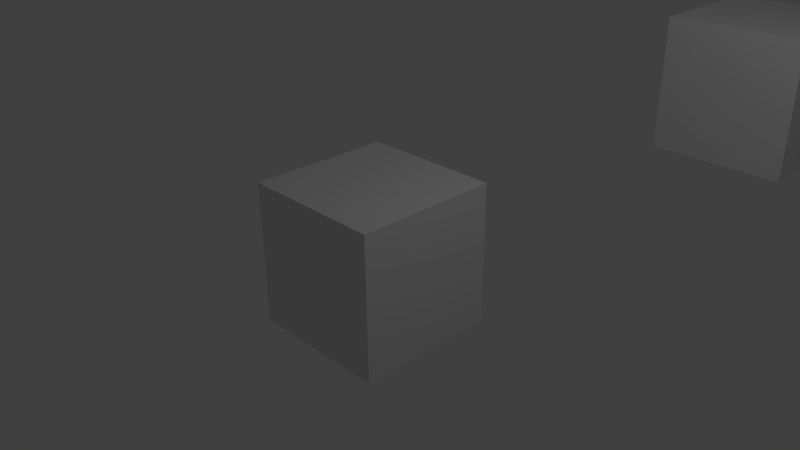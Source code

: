 # Source: Collision_Exercise.blend  (saved by Blender 2.77.0; exported with 4.5.12 LTS)
import bpy
from mathutils import Matrix  # noqa: F401  (used for matrix-valued properties, if any)

bpy.ops.wm.read_factory_settings(use_empty=True)
scene = bpy.context.scene
scene.name = 'Scene'

# ---- collections
col_collection_1 = bpy.data.collections.new('Collection 1'); scene.collection.children.link(col_collection_1)

# ---- materials (node trees are filled in below, after node groups)
mat_material = bpy.data.materials.new('Material')
mat_material.alpha_threshold = 0.0
mat_material.use_transparent_shadow = False
mat_material.roughness = 0.5
mat_material.line_color = (0.0, 0.0, 0.0, 1.0)

# ---- material node trees

# ---- world
world_world = bpy.data.worlds.new('World'); scene.world = world_world
world_world.color = (0.05088, 0.05088, 0.05088)
world_world.use_sun_shadow = False
world_world.sun_shadow_jitter_overblur = 0.0
world_world.cycles.sampling_method = 'MANUAL'

# ---- cameras
cam_camera = bpy.data.cameras.new('Camera')
cam_camera.clip_end = 100.0
cam_camera.lens = 35.0
cam_camera.sensor_width = 32.0
cam_camera.sensor_height = 18.0
cam_camera.ortho_scale = 7.314
cam_camera.dof.focus_distance = 0.0
cam_camera.dof.aperture_fstop = 128.0

# ---- lights
light_lamp = bpy.data.lights.new('Lamp', 'POINT')
light_lamp.transmission_factor = 0.0
light_lamp.cutoff_distance = 30.0
light_lamp.energy = 100.0
light_lamp.shadow_buffer_clip_start = 1.001
light_lamp.shadow_soft_size = 0.1
light_lamp.shadow_maximum_resolution = 0.006
light_lamp.use_absolute_resolution = True

# ---- meshes
me_cube_002 = bpy.data.meshes.new('Cube.002')
me_cube_002.from_pydata([(1.0, 1.0, -1.0), (1.0, -1.0, -1.0), (-1.0, -1.0, -1.0), (-1.0, 1.0, -1.0), (1.0, 1.0, 1.0), (1.0, -1.0, 1.0), (-1.0, -1.0, 1.0), (-1.0, 1.0, 1.0)], [], [(0, 1, 2, 3), (4, 7, 6, 5), (0, 4, 5, 1), (1, 5, 6, 2), (2, 6, 7, 3), (4, 0, 3, 7)])
me_cube_002.materials.append(mat_material)
me_cube_002.use_remesh_preserve_volume = False
me_cube_002.use_remesh_preserve_attributes = False
me_cube_002.use_mirror_vertex_groups = False
me_cube_002.update()
me_cube = bpy.data.meshes.new('Cube')
me_cube.from_pydata([(1.0, 1.0, -1.0), (1.0, -1.0, -1.0), (-1.0, -1.0, -1.0), (-1.0, 1.0, -1.0), (1.0, 1.0, 1.0), (1.0, -1.0, 1.0), (-1.0, -1.0, 1.0), (-1.0, 1.0, 1.0)], [], [(0, 1, 2, 3), (4, 7, 6, 5), (0, 4, 5, 1), (1, 5, 6, 2), (2, 6, 7, 3), (4, 0, 3, 7)])
me_cube.materials.append(mat_material)
me_cube.use_remesh_preserve_volume = False
me_cube.use_remesh_preserve_attributes = False
me_cube.use_mirror_vertex_groups = False
me_cube.update()
me_cube_001 = bpy.data.meshes.new('Cube.001')
me_cube_001.from_pydata([(1.0, 1.0, -1.0), (1.0, -1.0, -1.0), (-1.0, -1.0, -1.0), (-1.0, 1.0, -1.0), (1.0, 1.0, 1.0), (1.0, -1.0, 1.0), (-1.0, -1.0, 1.0), (-1.0, 1.0, 1.0)], [], [(0, 1, 2, 3), (4, 7, 6, 5), (0, 4, 5, 1), (1, 5, 6, 2), (2, 6, 7, 3), (4, 0, 3, 7)])
me_cube_001.materials.append(mat_material)
me_cube_001.use_remesh_preserve_volume = False
me_cube_001.use_remesh_preserve_attributes = False
me_cube_001.use_mirror_vertex_groups = False
me_cube_001.update()

# ---- objects
ob_field = bpy.data.objects.new('Field', None)
ob_cube_002 = bpy.data.objects.new('Cube.002', me_cube_002)
ob_cube = bpy.data.objects.new('Cube', me_cube)
ob_cube_001 = bpy.data.objects.new('Cube.001', me_cube_001)
ob_lamp = bpy.data.objects.new('Lamp', light_lamp)
ob_camera = bpy.data.objects.new('Camera', cam_camera)

# ---- transforms, parenting, visibility, modifiers, constraints
ob_field.location = (0.0, 0.0, 0.0)
ob_field.empty_image_offset = (0.0, 0.0)
ob_field.lineart.crease_threshold = 0.0
ob_cube_002.location = (4.981, 8.468, -2.28)
ob_cube_002.lock_rotations_4d = False
ob_cube_002.empty_display_type = 'ARROWS'
ob_cube_002.lineart.crease_threshold = 0.0
_m = ob_cube_002.modifiers.new('ParticleSystem 1', 'PARTICLE_SYSTEM')
ob_cube.location = (0.0, 0.0, 0.0)
ob_cube.lock_rotations_4d = False
ob_cube.empty_display_type = 'ARROWS'
ob_cube.lineart.crease_threshold = 0.0
ob_cube_001.location = (1.911, 6.005, 1.362)
ob_cube_001.lock_rotations_4d = False
ob_cube_001.empty_display_type = 'ARROWS'
ob_cube_001.lineart.crease_threshold = 0.0
ob_lamp.location = (4.076, 1.005, 5.904)
ob_lamp.rotation_euler = (0.6503, 0.05522, 1.866)
ob_lamp.lock_rotations_4d = False
ob_lamp.empty_display_type = 'ARROWS'
ob_lamp.color = (0.0, 0.0, 0.0, 0.0)
ob_lamp.lineart.crease_threshold = 0.0
ob_camera.location = (7.481, -6.508, 5.344)
ob_camera.rotation_euler = (1.109, 0.01082, 0.8149)
ob_camera.lock_rotations_4d = False
ob_camera.empty_display_type = 'ARROWS'
ob_camera.color = (0.0, 0.0, 0.0, 0.0)
ob_camera.display_type = 'WIRE'
ob_camera.lineart.crease_threshold = 0.0

# ---- collection membership
col_collection_1.objects.link(ob_field)
col_collection_1.objects.link(ob_cube_002)
col_collection_1.objects.link(ob_cube)
col_collection_1.objects.link(ob_cube_001)
col_collection_1.objects.link(ob_lamp)
col_collection_1.objects.link(ob_camera)

# ---- scene / render settings (as saved in the file)
scene.camera = ob_camera
scene.frame_start = 1; scene.frame_end = 100; scene.frame_set(62)
scene.render.engine = 'BLENDER_EEVEE_NEXT'
scene.render.resolution_percentage = 50
scene.render.dither_intensity = 0.0
scene.cycles.use_denoising = False
scene.cycles.samples = 128
scene.cycles.sampling_pattern = 'TABULATED_SOBOL'
scene.cycles.light_sampling_threshold = 0.0
scene.cycles.use_adaptive_sampling = False
scene.cycles.use_light_tree = False
scene.cycles.blur_glossy = 0.0
scene.cycles.sample_clamp_indirect = 0.0
scene.view_settings.view_transform = 'Standard'
bpy.context.view_layer.update()
